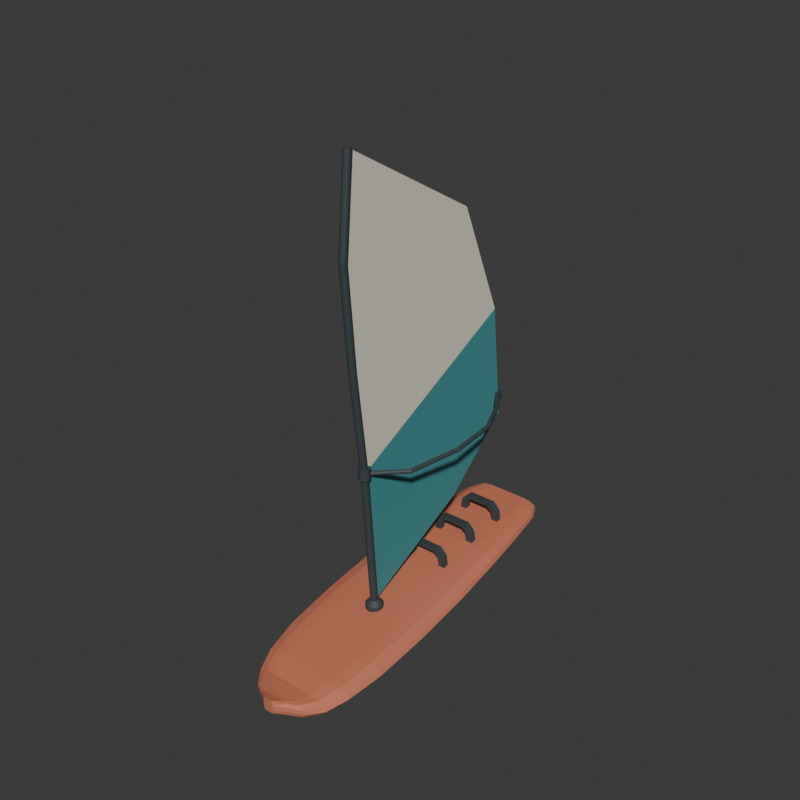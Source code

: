 # Source: source.blend  (saved by Blender 4.3.34; exported with 4.5.12 LTS)
import bpy
from mathutils import Matrix  # noqa: F401  (used for matrix-valued properties, if any)

bpy.ops.wm.read_factory_settings(use_empty=True)
scene = bpy.context.scene
scene.name = 'Scene'

# ---- collections
col_collection = bpy.data.collections.new('Collection'); scene.collection.children.link(col_collection)

# ---- materials (node trees are filled in below, after node groups)
mat_wholewideboard_mutedcoral = bpy.data.materials.new('WholeWideBoard_MutedCoral')
mat_wholewideboard_mutedcoral.diffuse_color = (0.61, 0.19, 0.105, 1.0)
mat_wholeuppersail_opaqueivory = bpy.data.materials.new('WholeUpperSail_OpaqueIvory')
mat_wholeuppersail_opaqueivory.diffuse_color = (0.78, 0.75, 0.62, 1.0)
mat_wholemastboomfinandstraps_charcoal = bpy.data.materials.new('WholeMastBoomFinAndStraps_Charcoal')
mat_wholemastboomfinandstraps_charcoal.diffuse_color = (0.045, 0.061, 0.068, 1.0)
mat_wholelowersail_opaqueteal = bpy.data.materials.new('WholeLowerSail_OpaqueTeal')
mat_wholelowersail_opaqueteal.diffuse_color = (0.055, 0.29, 0.31, 1.0)

# ---- material node trees
mat_wholewideboard_mutedcoral.use_nodes = True; mat_wholewideboard_mutedcoral.node_tree.nodes.clear()
_N = mat_wholewideboard_mutedcoral.node_tree.nodes; _L = mat_wholewideboard_mutedcoral.node_tree.links
n0 = _N.new('ShaderNodeBsdfPrincipled'); n0.name = 'Principled BSDF'; n0.location = (10, 300)
n0.inputs[0].default_value = (0.61, 0.19, 0.105, 1.0)
n0.inputs[1].default_value = 0.04
n0.inputs[2].default_value = 0.66
n1 = _N.new('ShaderNodeOutputMaterial'); n1.name = 'Material Output'; n1.location = (300, 300)
_L.new(n0.outputs[0], n1.inputs[0])
n1.is_active_output = True
mat_wholeuppersail_opaqueivory.use_nodes = True; mat_wholeuppersail_opaqueivory.node_tree.nodes.clear()
_N = mat_wholeuppersail_opaqueivory.node_tree.nodes; _L = mat_wholeuppersail_opaqueivory.node_tree.links
n0 = _N.new('ShaderNodeBsdfPrincipled'); n0.name = 'Principled BSDF'; n0.location = (10, 300)
n0.inputs[0].default_value = (0.78, 0.75, 0.62, 1.0)
n0.inputs[2].default_value = 0.84
n1 = _N.new('ShaderNodeOutputMaterial'); n1.name = 'Material Output'; n1.location = (300, 300)
_L.new(n0.outputs[0], n1.inputs[0])
n1.is_active_output = True
mat_wholemastboomfinandstraps_charcoal.use_nodes = True; mat_wholemastboomfinandstraps_charcoal.node_tree.nodes.clear()
_N = mat_wholemastboomfinandstraps_charcoal.node_tree.nodes; _L = mat_wholemastboomfinandstraps_charcoal.node_tree.links
n0 = _N.new('ShaderNodeBsdfPrincipled'); n0.name = 'Principled BSDF'; n0.location = (10, 300)
n0.inputs[0].default_value = (0.045, 0.061, 0.068, 1.0)
n0.inputs[1].default_value = 0.08
n0.inputs[2].default_value = 0.65
n1 = _N.new('ShaderNodeOutputMaterial'); n1.name = 'Material Output'; n1.location = (300, 300)
_L.new(n0.outputs[0], n1.inputs[0])
n1.is_active_output = True
mat_wholelowersail_opaqueteal.use_nodes = True; mat_wholelowersail_opaqueteal.node_tree.nodes.clear()
_N = mat_wholelowersail_opaqueteal.node_tree.nodes; _L = mat_wholelowersail_opaqueteal.node_tree.links
n0 = _N.new('ShaderNodeBsdfPrincipled'); n0.name = 'Principled BSDF'; n0.location = (10, 300)
n0.inputs[0].default_value = (0.055, 0.29, 0.31, 1.0)
n0.inputs[2].default_value = 0.8
n1 = _N.new('ShaderNodeOutputMaterial'); n1.name = 'Material Output'; n1.location = (300, 300)
_L.new(n0.outputs[0], n1.inputs[0])
n1.is_active_output = True

# ---- world
world_world = bpy.data.worlds.new('World'); scene.world = world_world
world_world.use_nodes = True; world_world.node_tree.nodes.clear()
_N = world_world.node_tree.nodes; _L = world_world.node_tree.links
n0 = _N.new('ShaderNodeOutputWorld'); n0.name = 'World Output'; n0.location = (300, 300)
n1 = _N.new('ShaderNodeBackground'); n1.name = 'Background'; n1.location = (10, 300)
n1.inputs[0].default_value = (0.05088, 0.05088, 0.05088, 1.0)
_L.new(n1.outputs[0], n0.inputs[0])
n0.is_active_output = True
world_world.color = (0.05088, 0.05088, 0.05088)
world_world.sun_shadow_jitter_overblur = 0.0

# ---- meshes
me_wholegroundfootwidetailrockerboardmesh = bpy.data.meshes.new('WholeGroundFootWideTailRockerBoardMesh')
me_wholegroundfootwidetailrockerboardmesh.from_pydata([(-0.0245, -1.115, 0.018), (0.0245, -1.115, 0.018), (0.0322, -1.115, 0.0282), (0.035, -1.115, 0.052), (0.0336, -1.115, 0.0775), (0.0273, -1.115, 0.09705), (0.01925, -1.115, 0.103), (-0.01925, -1.115, 0.103), (-0.0273, -1.115, 0.09705), (-0.0336, -1.115, 0.0775), (-0.035, -1.115, 0.052), (-0.0322, -1.115, 0.0282), (-0.0735, -1.065, 0.004), (0.0735, -1.065, 0.004), (0.0966, -1.065, 0.0142), (0.105, -1.065, 0.038), (0.1008, -1.065, 0.0635), (0.0819, -1.065, 0.08305), (0.05775, -1.065, 0.089), (-0.05775, -1.065, 0.089), (-0.0819, -1.065, 0.08305), (-0.1008, -1.065, 0.0635), (-0.105, -1.065, 0.038), (-0.0966, -1.065, 0.0142), (-0.126, -1.025, 0.0), (0.126, -1.025, 0.0), (0.1656, -1.025, 0.0102), (0.18, -1.025, 0.034), (0.1728, -1.025, 0.0595), (0.1404, -1.025, 0.07905), (0.099, -1.025, 0.085), (-0.099, -1.025, 0.085), (-0.1404, -1.025, 0.07905), (-0.1728, -1.025, 0.0595), (-0.18, -1.025, 0.034), (-0.1656, -1.025, 0.0102), (-0.1785, -0.935, 0.0), (0.1785, -0.935, 0.0), (0.2346, -0.935, 0.0102), (0.255, -0.935, 0.034), (0.2448, -0.935, 0.0595), (0.1989, -0.935, 0.07905), (0.1402, -0.935, 0.085), (-0.1402, -0.935, 0.085), (-0.1989, -0.935, 0.07905), (-0.2448, -0.935, 0.0595), (-0.255, -0.935, 0.034), (-0.2346, -0.935, 0.0102), (-0.217, -0.805, 0.032), (0.217, -0.805, 0.032), (0.2852, -0.805, 0.0422), (0.31, -0.805, 0.066), (0.2976, -0.805, 0.0915), (0.2418, -0.805, 0.1111), (0.1705, -0.805, 0.117), (-0.1705, -0.805, 0.117), (-0.2418, -0.805, 0.1111), (-0.2976, -0.805, 0.0915), (-0.31, -0.805, 0.066), (-0.2852, -0.805, 0.0422), (-0.245, -0.585, 0.072), (0.245, -0.585, 0.072), (0.322, -0.585, 0.0822), (0.35, -0.585, 0.106), (0.336, -0.585, 0.1315), (0.273, -0.585, 0.1511), (0.1925, -0.585, 0.157), (-0.1925, -0.585, 0.157), (-0.273, -0.585, 0.1511), (-0.336, -0.585, 0.1315), (-0.35, -0.585, 0.106), (-0.322, -0.585, 0.0822), (-0.2555, -0.235, 0.126), (0.2555, -0.235, 0.126), (0.3358, -0.235, 0.1362), (0.365, -0.235, 0.16), (0.3504, -0.235, 0.1855), (0.2847, -0.235, 0.2051), (0.2007, -0.235, 0.211), (-0.2007, -0.235, 0.211), (-0.2847, -0.235, 0.2051), (-0.3504, -0.235, 0.1855), (-0.365, -0.235, 0.16), (-0.3358, -0.235, 0.1362), (-0.252, 0.165, 0.185), (0.252, 0.165, 0.185), (0.3312, 0.165, 0.1952), (0.36, 0.165, 0.219), (0.3456, 0.165, 0.2445), (0.2808, 0.165, 0.2641), (0.198, 0.165, 0.27), (-0.198, 0.165, 0.27), (-0.2808, 0.165, 0.2641), (-0.3456, 0.165, 0.2445), (-0.36, 0.165, 0.219), (-0.3312, 0.165, 0.1952), (-0.2345, 0.515, 0.23), (0.2345, 0.515, 0.23), (0.3082, 0.515, 0.2402), (0.335, 0.515, 0.264), (0.3216, 0.515, 0.2895), (0.2613, 0.515, 0.309), (0.1842, 0.515, 0.315), (-0.1842, 0.515, 0.315), (-0.2613, 0.515, 0.309), (-0.3216, 0.515, 0.2895), (-0.335, 0.515, 0.264), (-0.3082, 0.515, 0.2402), (-0.21, 0.815, 0.255), (0.21, 0.815, 0.255), (0.276, 0.815, 0.2652), (0.3, 0.815, 0.289), (0.288, 0.815, 0.3145), (0.234, 0.815, 0.334), (0.165, 0.815, 0.34), (-0.165, 0.815, 0.34), (-0.234, 0.815, 0.334), (-0.288, 0.815, 0.3145), (-0.3, 0.815, 0.289), (-0.276, 0.815, 0.2652), (-0.1855, 1.035, 0.27), (0.1855, 1.035, 0.27), (0.2438, 1.035, 0.2802), (0.265, 1.035, 0.304), (0.2544, 1.035, 0.3295), (0.2067, 1.035, 0.349), (0.1458, 1.035, 0.355), (-0.1458, 1.035, 0.355), (-0.2067, 1.035, 0.349), (-0.2544, 1.035, 0.3295), (-0.265, 1.035, 0.304), (-0.2438, 1.035, 0.2802), (-0.161, 1.115, 0.275), (0.161, 1.115, 0.275), (0.2116, 1.115, 0.2852), (0.23, 1.115, 0.309), (0.2208, 1.115, 0.3345), (0.1794, 1.115, 0.3541), (0.1265, 1.115, 0.36), (-0.1265, 1.115, 0.36), (-0.1794, 1.115, 0.3541), (-0.2208, 1.115, 0.3345), (-0.23, 1.115, 0.309), (-0.2116, 1.115, 0.2852)], [], [(9, 10, 11), (8, 9, 11), (7, 8, 11), (6, 7, 11), (5, 6, 11), (4, 5, 11), (3, 4, 11), (2, 3, 11), (1, 2, 11), (0, 1, 11), (134, 133, 132), (135, 134, 132), (136, 135, 132), (137, 136, 132), (138, 137, 132), (139, 138, 132), (140, 139, 132), (141, 140, 132), (142, 141, 132), (143, 142, 132), (13, 1, 0), (12, 13, 0), (14, 2, 1), (13, 14, 1), (15, 3, 2), (14, 15, 2), (16, 4, 3), (15, 16, 3), (17, 5, 4), (16, 17, 4), (18, 6, 5), (17, 18, 5), (19, 7, 6), (18, 19, 6), (20, 8, 7), (19, 20, 7), (21, 9, 8), (20, 21, 8), (22, 10, 9), (21, 22, 9), (23, 11, 10), (22, 23, 10), (12, 0, 11), (23, 12, 11), (25, 13, 12), (24, 25, 12), (26, 14, 13), (25, 26, 13), (27, 15, 14), (26, 27, 14), (28, 16, 15), (27, 28, 15), (29, 17, 16), (28, 29, 16), (30, 18, 17), (29, 30, 17), (31, 19, 18), (30, 31, 18), (32, 20, 19), (31, 32, 19), (33, 21, 20), (32, 33, 20), (34, 22, 21), (33, 34, 21), (35, 23, 22), (34, 35, 22), (24, 12, 23), (35, 24, 23), (37, 25, 24), (36, 37, 24), (38, 26, 25), (37, 38, 25), (39, 27, 26), (38, 39, 26), (40, 28, 27), (39, 40, 27), (41, 29, 28), (40, 41, 28), (42, 30, 29), (41, 42, 29), (43, 31, 30), (42, 43, 30), (44, 32, 31), (43, 44, 31), (45, 33, 32), (44, 45, 32), (46, 34, 33), (45, 46, 33), (47, 35, 34), (46, 47, 34), (36, 24, 35), (47, 36, 35), (49, 37, 36), (48, 49, 36), (50, 38, 37), (49, 50, 37), (51, 39, 38), (50, 51, 38), (52, 40, 39), (51, 52, 39), (53, 41, 40), (52, 53, 40), (54, 42, 41), (53, 54, 41), (55, 43, 42), (54, 55, 42), (56, 44, 43), (55, 56, 43), (57, 45, 44), (56, 57, 44), (58, 46, 45), (57, 58, 45), (59, 47, 46), (58, 59, 46), (48, 36, 47), (59, 48, 47), (61, 49, 48), (60, 61, 48), (62, 50, 49), (61, 62, 49), (63, 51, 50), (62, 63, 50), (64, 52, 51), (63, 64, 51), (65, 53, 52), (64, 65, 52), (66, 54, 53), (65, 66, 53), (67, 55, 54), (66, 67, 54), (68, 56, 55), (67, 68, 55), (69, 57, 56), (68, 69, 56), (70, 58, 57), (69, 70, 57), (71, 59, 58), (70, 71, 58), (60, 48, 59), (71, 60, 59), (73, 61, 60), (72, 73, 60), (74, 62, 61), (73, 74, 61), (75, 63, 62), (74, 75, 62), (76, 64, 63), (75, 76, 63), (77, 65, 64), (76, 77, 64), (78, 66, 65), (77, 78, 65), (79, 67, 66), (78, 79, 66), (80, 68, 67), (79, 80, 67), (81, 69, 68), (80, 81, 68), (82, 70, 69), (81, 82, 69), (83, 71, 70), (82, 83, 70), (72, 60, 71), (83, 72, 71), (85, 73, 72), (84, 85, 72), (86, 74, 73), (85, 86, 73), (87, 75, 74), (86, 87, 74), (88, 76, 75), (87, 88, 75), (89, 77, 76), (88, 89, 76), (90, 78, 77), (89, 90, 77), (91, 79, 78), (90, 91, 78), (92, 80, 79), (91, 92, 79), (93, 81, 80), (92, 93, 80), (94, 82, 81), (93, 94, 81), (95, 83, 82), (94, 95, 82), (84, 72, 83), (95, 84, 83), (97, 85, 84), (96, 97, 84), (98, 86, 85), (97, 98, 85), (99, 87, 86), (98, 99, 86), (100, 88, 87), (99, 100, 87), (101, 89, 88), (100, 101, 88), (102, 90, 89), (101, 102, 89), (103, 91, 90), (102, 103, 90), (104, 92, 91), (103, 104, 91), (105, 93, 92), (104, 105, 92), (106, 94, 93), (105, 106, 93), (107, 95, 94), (106, 107, 94), (96, 84, 95), (107, 96, 95), (109, 97, 96), (108, 109, 96), (110, 98, 97), (109, 110, 97), (111, 99, 98), (110, 111, 98), (112, 100, 99), (111, 112, 99), (113, 101, 100), (112, 113, 100), (114, 102, 101), (113, 114, 101), (115, 103, 102), (114, 115, 102), (116, 104, 103), (115, 116, 103), (117, 105, 104), (116, 117, 104), (118, 106, 105), (117, 118, 105), (119, 107, 106), (118, 119, 106), (108, 96, 107), (119, 108, 107), (121, 109, 108), (120, 121, 108), (122, 110, 109), (121, 122, 109), (123, 111, 110), (122, 123, 110), (124, 112, 111), (123, 124, 111), (125, 113, 112), (124, 125, 112), (126, 114, 113), (125, 126, 113), (127, 115, 114), (126, 127, 114), (128, 116, 115), (127, 128, 115), (129, 117, 116), (128, 129, 116), (130, 118, 117), (129, 130, 117), (131, 119, 118), (130, 131, 118), (120, 108, 119), (131, 120, 119), (133, 121, 120), (132, 133, 120), (134, 122, 121), (133, 134, 121), (135, 123, 122), (134, 135, 122), (136, 124, 123), (135, 136, 123), (137, 125, 124), (136, 137, 124), (138, 126, 125), (137, 138, 125), (139, 127, 126), (138, 139, 126), (140, 128, 127), (139, 140, 127), (141, 129, 128), (140, 141, 128), (142, 130, 129), (141, 142, 129), (143, 131, 130), (142, 143, 130), (132, 120, 131), (143, 132, 131)])
me_wholegroundfootwidetailrockerboardmesh.materials.append(mat_wholewideboard_mutedcoral)
me_wholegroundfootwidetailrockerboardmesh.materials.append(mat_wholeuppersail_opaqueivory)
me_wholegroundfootwidetailrockerboardmesh.materials.append(mat_wholemastboomfinandstraps_charcoal)
me_wholegroundfootwidetailrockerboardmesh.materials.append(mat_wholelowersail_opaqueteal)
me_wholegroundfootwidetailrockerboardmesh.update()
me_wholegroundfootsweptrearfinmesh = bpy.data.meshes.new('WholeGroundFootSweptRearFinMesh')
me_wholegroundfootsweptrearfinmesh.from_pydata([(-0.012, 0.695, 0.16), (-0.012, 0.715, 0.0), (-0.012, 0.895, 0.0), (-0.012, 0.965, 0.17), (-0.012, 0.975, 0.287), (-0.012, 0.585, 0.252), (0.012, 0.695, 0.16), (0.012, 0.715, 0.0), (0.012, 0.895, 0.0), (0.012, 0.965, 0.17), (0.012, 0.975, 0.287), (0.012, 0.585, 0.252)], [], [(2, 1, 0), (6, 7, 8), (2, 0, 5), (11, 6, 8), (3, 2, 5), (11, 8, 9), (5, 4, 3), (9, 10, 11), (0, 1, 7), (0, 7, 6), (1, 2, 8), (1, 8, 7), (2, 3, 9), (2, 9, 8), (3, 4, 10), (3, 10, 9), (4, 5, 11), (4, 11, 10), (5, 0, 6), (5, 6, 11)])
me_wholegroundfootsweptrearfinmesh.polygons.foreach_set('material_index', [2, 2, 2, 2, 2, 2, 2, 2, 2, 2, 2, 2, 2, 2, 2, 2, 2, 2, 2, 2])
me_wholegroundfootsweptrearfinmesh.materials.append(mat_wholewideboard_mutedcoral)
me_wholegroundfootsweptrearfinmesh.materials.append(mat_wholeuppersail_opaqueivory)
me_wholegroundfootsweptrearfinmesh.materials.append(mat_wholemastboomfinandstraps_charcoal)
me_wholegroundfootsweptrearfinmesh.materials.append(mat_wholelowersail_opaqueteal)
me_wholegroundfootsweptrearfinmesh.update()
me_wholedeckmastrootmesh = bpy.data.meshes.new('WholeDeckMastRootMesh')
me_wholedeckmastrootmesh.from_pydata([(0.0, -0.235, 0.199), (0.055, -0.235, 0.199), (0.05231, -0.218, 0.199), (0.0445, -0.2027, 0.199), (0.03233, -0.1905, 0.199), (0.017, -0.1827, 0.199), (3.368e-18, -0.18, 0.199), (-0.017, -0.1827, 0.199), (-0.03233, -0.1905, 0.199), (-0.0445, -0.2027, 0.199), (-0.05231, -0.218, 0.199), (-0.055, -0.235, 0.199), (-0.05231, -0.252, 0.199), (-0.0445, -0.2673, 0.199), (-0.03233, -0.2795, 0.199), (-0.017, -0.2873, 0.199), (-1.01e-17, -0.29, 0.199), (0.017, -0.2873, 0.199), (0.03233, -0.2795, 0.199), (0.0445, -0.2673, 0.199), (0.05231, -0.252, 0.199), (0.055, -0.235, 0.235), (0.05231, -0.218, 0.235), (0.0445, -0.2027, 0.235), (0.03233, -0.1905, 0.235), (0.017, -0.1827, 0.235), (3.368e-18, -0.18, 0.235), (-0.017, -0.1827, 0.235), (-0.03233, -0.1905, 0.235), (-0.0445, -0.2027, 0.235), (-0.05231, -0.218, 0.235), (-0.055, -0.235, 0.235), (-0.05231, -0.252, 0.235), (-0.0445, -0.2673, 0.235), (-0.03233, -0.2795, 0.235), (-0.017, -0.2873, 0.235), (-1.01e-17, -0.29, 0.235), (0.017, -0.2873, 0.235), (0.03233, -0.2795, 0.235), (0.0445, -0.2673, 0.235), (0.05231, -0.252, 0.235), (0.03, -0.235, 0.265), (0.02853, -0.2257, 0.265), (0.02427, -0.2174, 0.265), (0.01763, -0.2107, 0.265), (0.009271, -0.2065, 0.265), (1.837e-18, -0.205, 0.265), (-0.009271, -0.2065, 0.265), (-0.01763, -0.2107, 0.265), (-0.02427, -0.2174, 0.265), (-0.02853, -0.2257, 0.265), (-0.03, -0.235, 0.265), (-0.02853, -0.2443, 0.265), (-0.02427, -0.2526, 0.265), (-0.01763, -0.2593, 0.265), (-0.009271, -0.2635, 0.265), (-5.511e-18, -0.265, 0.265), (0.009271, -0.2635, 0.265), (0.01763, -0.2593, 0.265), (0.02427, -0.2526, 0.265), (0.02853, -0.2443, 0.265), (0.0, -0.235, 0.265)], [], [(0, 2, 1), (0, 3, 2), (0, 4, 3), (0, 5, 4), (0, 6, 5), (0, 7, 6), (0, 8, 7), (0, 9, 8), (0, 10, 9), (0, 11, 10), (0, 12, 11), (0, 13, 12), (0, 14, 13), (0, 15, 14), (0, 16, 15), (0, 17, 16), (0, 18, 17), (0, 19, 18), (0, 20, 19), (0, 1, 20), (1, 2, 22), (1, 22, 21), (2, 3, 23), (2, 23, 22), (3, 4, 24), (3, 24, 23), (4, 5, 25), (4, 25, 24), (5, 6, 26), (5, 26, 25), (6, 7, 27), (6, 27, 26), (7, 8, 28), (7, 28, 27), (8, 9, 29), (8, 29, 28), (9, 10, 30), (9, 30, 29), (10, 11, 31), (10, 31, 30), (11, 12, 32), (11, 32, 31), (12, 13, 33), (12, 33, 32), (13, 14, 34), (13, 34, 33), (14, 15, 35), (14, 35, 34), (15, 16, 36), (15, 36, 35), (16, 17, 37), (16, 37, 36), (17, 18, 38), (17, 38, 37), (18, 19, 39), (18, 39, 38), (19, 20, 40), (19, 40, 39), (20, 1, 21), (20, 21, 40), (21, 22, 42), (21, 42, 41), (22, 23, 43), (22, 43, 42), (23, 24, 44), (23, 44, 43), (24, 25, 45), (24, 45, 44), (25, 26, 46), (25, 46, 45), (26, 27, 47), (26, 47, 46), (27, 28, 48), (27, 48, 47), (28, 29, 49), (28, 49, 48), (29, 30, 50), (29, 50, 49), (30, 31, 51), (30, 51, 50), (31, 32, 52), (31, 52, 51), (32, 33, 53), (32, 53, 52), (33, 34, 54), (33, 54, 53), (34, 35, 55), (34, 55, 54), (35, 36, 56), (35, 56, 55), (36, 37, 57), (36, 57, 56), (37, 38, 58), (37, 58, 57), (38, 39, 59), (38, 59, 58), (39, 40, 60), (39, 60, 59), (40, 21, 41), (40, 41, 60), (41, 42, 61), (42, 43, 61), (43, 44, 61), (44, 45, 61), (45, 46, 61), (46, 47, 61), (47, 48, 61), (48, 49, 61), (49, 50, 61), (50, 51, 61), (51, 52, 61), (52, 53, 61), (53, 54, 61), (54, 55, 61), (55, 56, 61), (56, 57, 61), (57, 58, 61), (58, 59, 61), (59, 60, 61), (60, 41, 61)])
me_wholedeckmastrootmesh.polygons.foreach_set('material_index', [2, 2, 2, 2, 2, 2, 2, 2, 2, 2, 2, 2, 2, 2, 2, 2, 2, 2, 2, 2, 2, 2, 2, 2, 2, 2, 2, 2, 2, 2, 2, 2, 2, 2, 2, 2, 2, 2, 2, 2, 2, 2, 2, 2, 2, 2, 2, 2, 2, 2, 2, 2, 2, 2, 2, 2, 2, 2, 2, 2, 2, 2, 2, 2, 2, 2, 2, 2, 2, 2, 2, 2, 2, 2, 2, 2, 2, 2, 2, 2, 2, 2, 2, 2, 2, 2, 2, 2, 2, 2, 2, 2, 2, 2, 2, 2, 2, 2, 2, 2, 2, 2, 2, 2, 2, 2, 2, 2, 2, 2, 2, 2, 2, 2, 2, 2, 2, 2, 2, 2])
me_wholedeckmastrootmesh.materials.append(mat_wholewideboard_mutedcoral)
me_wholedeckmastrootmesh.materials.append(mat_wholeuppersail_opaqueivory)
me_wholedeckmastrootmesh.materials.append(mat_wholemastboomfinandstraps_charcoal)
me_wholedeckmastrootmesh.materials.append(mat_wholelowersail_opaqueteal)
me_wholedeckmastrootmesh.update()
me_wholecurvedmastmesh = bpy.data.meshes.new('WholeCurvedMastMesh')
me_wholecurvedmastmesh.from_pydata([(0.0, -0.2111, 0.2318), (-0.012, -0.2143, 0.2316), (-0.02078, -0.223, 0.2309), (-0.024, -0.235, 0.23), (-0.02078, -0.247, 0.2291), (-0.012, -0.2557, 0.2284), (-2.939e-18, -0.2589, 0.2282), (0.012, -0.2557, 0.2284), (0.02078, -0.247, 0.2291), (0.024, -0.235, 0.23), (0.02078, -0.223, 0.2309), (0.012, -0.2143, 0.2316), (0.0, -0.2811, 1.152), (-0.012, -0.2843, 1.152), (-0.02078, -0.2931, 1.151), (-0.024, -0.305, 1.15), (-0.02078, -0.3169, 1.149), (-0.012, -0.3257, 1.148), (-2.939e-18, -0.3289, 1.148), (0.012, -0.3257, 1.148), (0.02078, -0.3169, 1.149), (0.024, -0.305, 1.15), (0.02078, -0.2931, 1.151), (0.012, -0.2843, 1.152), (0.0, -0.3611, 1.802), (-0.012, -0.3643, 1.802), (-0.02078, -0.3731, 1.801), (-0.024, -0.385, 1.8), (-0.02078, -0.3969, 1.799), (-0.012, -0.4057, 1.798), (-2.939e-18, -0.4089, 1.798), (0.012, -0.4057, 1.798), (0.02078, -0.3969, 1.799), (0.024, -0.385, 1.8), (0.02078, -0.3731, 1.801), (0.012, -0.3643, 1.802), (0.0, -0.411, 2.4), (-0.012, -0.4142, 2.4), (-0.02078, -0.423, 2.4), (-0.024, -0.435, 2.4), (-0.02078, -0.447, 2.4), (-0.012, -0.4558, 2.4), (-2.939e-18, -0.459, 2.4), (0.012, -0.4558, 2.4), (0.02078, -0.447, 2.4), (0.024, -0.435, 2.4), (0.02078, -0.423, 2.4), (0.012, -0.4142, 2.4), (0.0, -0.3611, 2.958), (-0.012, -0.3643, 2.958), (-0.02078, -0.373, 2.959), (-0.024, -0.385, 2.96), (-0.02078, -0.397, 2.961), (-0.012, -0.4057, 2.962), (-2.939e-18, -0.4089, 2.962), (0.012, -0.4057, 2.962), (0.02078, -0.397, 2.961), (0.024, -0.385, 2.96), (0.02078, -0.373, 2.959), (0.012, -0.3643, 2.958)], [], [(0, 1, 13), (0, 13, 12), (1, 2, 14), (1, 14, 13), (2, 3, 15), (2, 15, 14), (3, 4, 16), (3, 16, 15), (4, 5, 17), (4, 17, 16), (5, 6, 18), (5, 18, 17), (6, 7, 19), (6, 19, 18), (7, 8, 20), (7, 20, 19), (8, 9, 21), (8, 21, 20), (9, 10, 22), (9, 22, 21), (10, 11, 23), (10, 23, 22), (11, 0, 12), (11, 12, 23), (12, 13, 25), (12, 25, 24), (13, 14, 26), (13, 26, 25), (14, 15, 27), (14, 27, 26), (15, 16, 28), (15, 28, 27), (16, 17, 29), (16, 29, 28), (17, 18, 30), (17, 30, 29), (18, 19, 31), (18, 31, 30), (19, 20, 32), (19, 32, 31), (20, 21, 33), (20, 33, 32), (21, 22, 34), (21, 34, 33), (22, 23, 35), (22, 35, 34), (23, 12, 24), (23, 24, 35), (24, 25, 37), (24, 37, 36), (25, 26, 38), (25, 38, 37), (26, 27, 39), (26, 39, 38), (27, 28, 40), (27, 40, 39), (28, 29, 41), (28, 41, 40), (29, 30, 42), (29, 42, 41), (30, 31, 43), (30, 43, 42), (31, 32, 44), (31, 44, 43), (32, 33, 45), (32, 45, 44), (33, 34, 46), (33, 46, 45), (34, 35, 47), (34, 47, 46), (35, 24, 36), (35, 36, 47), (36, 37, 49), (36, 49, 48), (37, 38, 50), (37, 50, 49), (38, 39, 51), (38, 51, 50), (39, 40, 52), (39, 52, 51), (40, 41, 53), (40, 53, 52), (41, 42, 54), (41, 54, 53), (42, 43, 55), (42, 55, 54), (43, 44, 56), (43, 56, 55), (44, 45, 57), (44, 57, 56), (45, 46, 58), (45, 58, 57), (46, 47, 59), (46, 59, 58), (47, 36, 48), (47, 48, 59), (11, 10, 9), (11, 9, 8), (11, 8, 7), (11, 7, 6), (11, 6, 5), (11, 5, 4), (11, 4, 3), (11, 3, 2), (11, 2, 1), (11, 1, 0), (48, 49, 50), (48, 50, 51), (48, 51, 52), (48, 52, 53), (48, 53, 54), (48, 54, 55), (48, 55, 56), (48, 56, 57), (48, 57, 58), (48, 58, 59)])
me_wholecurvedmastmesh.polygons.foreach_set('material_index', [2, 2, 2, 2, 2, 2, 2, 2, 2, 2, 2, 2, 2, 2, 2, 2, 2, 2, 2, 2, 2, 2, 2, 2, 2, 2, 2, 2, 2, 2, 2, 2, 2, 2, 2, 2, 2, 2, 2, 2, 2, 2, 2, 2, 2, 2, 2, 2, 2, 2, 2, 2, 2, 2, 2, 2, 2, 2, 2, 2, 2, 2, 2, 2, 2, 2, 2, 2, 2, 2, 2, 2, 2, 2, 2, 2, 2, 2, 2, 2, 2, 2, 2, 2, 2, 2, 2, 2, 2, 2, 2, 2, 2, 2, 2, 2, 2, 2, 2, 2, 2, 2, 2, 2, 2, 2, 2, 2, 2, 2, 2, 2, 2, 2, 2, 2])
me_wholecurvedmastmesh.materials.append(mat_wholewideboard_mutedcoral)
me_wholecurvedmastmesh.materials.append(mat_wholeuppersail_opaqueivory)
me_wholecurvedmastmesh.materials.append(mat_wholemastboomfinandstraps_charcoal)
me_wholecurvedmastmesh.materials.append(mat_wholelowersail_opaqueteal)
me_wholecurvedmastmesh.update()
me_wholeclosedcurvedtriangularsailmesh = bpy.data.meshes.new('WholeClosedCurvedTriangularSailMesh')
me_wholeclosedcurvedtriangularsailmesh.from_pydata([(-0.005, -0.235, 0.252), (-0.005, 0.515, 0.62), (-0.005, 0.965, 1.02), (-0.005, 0.875, 1.75), (-0.005, 0.565, 2.45), (-0.005, -0.385, 2.96), (-0.005, -0.435, 2.4), (-0.005, -0.385, 1.8), (-0.005, -0.305, 1.15), (0.005, -0.235, 0.252), (0.005, 0.515, 0.62), (0.005, 0.965, 1.02), (0.005, 0.875, 1.75), (0.005, 0.565, 2.45), (0.005, -0.385, 2.96), (0.005, -0.435, 2.4), (0.005, -0.385, 1.8), (0.005, -0.305, 1.15)], [], [(1, 0, 8), (17, 9, 10), (2, 1, 8), (17, 10, 11), (3, 2, 8), (17, 11, 12), (4, 3, 8), (17, 12, 13), (5, 4, 8), (17, 13, 14), (6, 5, 8), (17, 14, 15), (8, 7, 6), (15, 16, 17), (0, 1, 10), (0, 10, 9), (1, 2, 11), (1, 11, 10), (2, 3, 12), (2, 12, 11), (3, 4, 13), (3, 13, 12), (4, 5, 14), (4, 14, 13), (5, 6, 15), (5, 15, 14), (6, 7, 16), (6, 16, 15), (7, 8, 17), (7, 17, 16), (8, 0, 9), (8, 9, 17)])
me_wholeclosedcurvedtriangularsailmesh.polygons.foreach_set('material_index', [3, 3, 3, 3, 3, 3, 1, 1, 1, 1, 1, 1, 1, 1, 3, 3, 3, 3, 1, 3, 1, 1, 1, 1, 1, 1, 1, 1, 3, 1, 3, 3])
me_wholeclosedcurvedtriangularsailmesh.materials.append(mat_wholewideboard_mutedcoral)
me_wholeclosedcurvedtriangularsailmesh.materials.append(mat_wholeuppersail_opaqueivory)
me_wholeclosedcurvedtriangularsailmesh.materials.append(mat_wholemastboomfinandstraps_charcoal)
me_wholeclosedcurvedtriangularsailmesh.materials.append(mat_wholelowersail_opaqueteal)
me_wholeclosedcurvedtriangularsailmesh.update()
me_wholewishbonearm_leftmesh = bpy.data.meshes.new('WholeWishboneArm_LeftMesh')
me_wholewishbonearm_leftmesh.from_pydata([(0.0, -0.305, 1.136), (-0.005819, -0.3108, 1.139), (-0.009415, -0.3144, 1.146), (-0.009415, -0.3144, 1.154), (-0.005819, -0.3108, 1.161), (-1.212e-18, -0.305, 1.164), (0.005819, -0.2992, 1.161), (0.009415, -0.2956, 1.154), (0.009415, -0.2956, 1.146), (0.005819, -0.2992, 1.139), (-0.18, -0.125, 1.136), (-0.1875, -0.1283, 1.139), (-0.1922, -0.1303, 1.146), (-0.1922, -0.1303, 1.154), (-0.1875, -0.1283, 1.161), (-0.18, -0.125, 1.164), (-0.1725, -0.1217, 1.161), (-0.1678, -0.1197, 1.154), (-0.1678, -0.1197, 1.146), (-0.1725, -0.1217, 1.139), (-0.235, 0.235, 1.136), (-0.2432, 0.2347, 1.139), (-0.2483, 0.2345, 1.146), (-0.2483, 0.2345, 1.154), (-0.2432, 0.2347, 1.161), (-0.235, 0.235, 1.164), (-0.2268, 0.2353, 1.161), (-0.2217, 0.2355, 1.154), (-0.2217, 0.2355, 1.146), (-0.2268, 0.2353, 1.139), (-0.205, 0.565, 1.136), (-0.213, 0.5669, 1.139), (-0.218, 0.5681, 1.146), (-0.218, 0.5681, 1.154), (-0.213, 0.5669, 1.161), (-0.205, 0.565, 1.164), (-0.197, 0.5631, 1.161), (-0.192, 0.5619, 1.154), (-0.192, 0.5619, 1.146), (-0.197, 0.5631, 1.139), (-0.1, 0.805, 1.136), (-0.1072, 0.8089, 1.139), (-0.1117, 0.8113, 1.146), (-0.1117, 0.8113, 1.154), (-0.1072, 0.8089, 1.161), (-0.1, 0.805, 1.164), (-0.09276, 0.8011, 1.161), (-0.08828, 0.7987, 1.154), (-0.08828, 0.7987, 1.146), (-0.09276, 0.8011, 1.139), (0.0, 0.945, 1.136), (-0.006696, 0.9498, 1.139), (-0.01083, 0.9527, 1.146), (-0.01083, 0.9527, 1.154), (-0.006696, 0.9498, 1.161), (-1.395e-18, 0.945, 1.164), (0.006696, 0.9402, 1.161), (0.01083, 0.9373, 1.154), (0.01083, 0.9373, 1.146), (0.006696, 0.9402, 1.139)], [], [(0, 1, 11), (0, 11, 10), (1, 2, 12), (1, 12, 11), (2, 3, 13), (2, 13, 12), (3, 4, 14), (3, 14, 13), (4, 5, 15), (4, 15, 14), (5, 6, 16), (5, 16, 15), (6, 7, 17), (6, 17, 16), (7, 8, 18), (7, 18, 17), (8, 9, 19), (8, 19, 18), (9, 0, 10), (9, 10, 19), (10, 11, 21), (10, 21, 20), (11, 12, 22), (11, 22, 21), (12, 13, 23), (12, 23, 22), (13, 14, 24), (13, 24, 23), (14, 15, 25), (14, 25, 24), (15, 16, 26), (15, 26, 25), (16, 17, 27), (16, 27, 26), (17, 18, 28), (17, 28, 27), (18, 19, 29), (18, 29, 28), (19, 10, 20), (19, 20, 29), (20, 21, 31), (20, 31, 30), (21, 22, 32), (21, 32, 31), (22, 23, 33), (22, 33, 32), (23, 24, 34), (23, 34, 33), (24, 25, 35), (24, 35, 34), (25, 26, 36), (25, 36, 35), (26, 27, 37), (26, 37, 36), (27, 28, 38), (27, 38, 37), (28, 29, 39), (28, 39, 38), (29, 20, 30), (29, 30, 39), (30, 31, 41), (30, 41, 40), (31, 32, 42), (31, 42, 41), (32, 33, 43), (32, 43, 42), (33, 34, 44), (33, 44, 43), (34, 35, 45), (34, 45, 44), (35, 36, 46), (35, 46, 45), (36, 37, 47), (36, 47, 46), (37, 38, 48), (37, 48, 47), (38, 39, 49), (38, 49, 48), (39, 30, 40), (39, 40, 49), (40, 41, 51), (40, 51, 50), (41, 42, 52), (41, 52, 51), (42, 43, 53), (42, 53, 52), (43, 44, 54), (43, 54, 53), (44, 45, 55), (44, 55, 54), (45, 46, 56), (45, 56, 55), (46, 47, 57), (46, 57, 56), (47, 48, 58), (47, 58, 57), (48, 49, 59), (48, 59, 58), (49, 40, 50), (49, 50, 59), (9, 8, 7), (9, 7, 6), (9, 6, 5), (9, 5, 4), (9, 4, 3), (9, 3, 2), (9, 2, 1), (9, 1, 0), (50, 51, 52), (50, 52, 53), (50, 53, 54), (50, 54, 55), (50, 55, 56), (50, 56, 57), (50, 57, 58), (50, 58, 59)])
me_wholewishbonearm_leftmesh.polygons.foreach_set('material_index', [2, 2, 2, 2, 2, 2, 2, 2, 2, 2, 2, 2, 2, 2, 2, 2, 2, 2, 2, 2, 2, 2, 2, 2, 2, 2, 2, 2, 2, 2, 2, 2, 2, 2, 2, 2, 2, 2, 2, 2, 2, 2, 2, 2, 2, 2, 2, 2, 2, 2, 2, 2, 2, 2, 2, 2, 2, 2, 2, 2, 2, 2, 2, 2, 2, 2, 2, 2, 2, 2, 2, 2, 2, 2, 2, 2, 2, 2, 2, 2, 2, 2, 2, 2, 2, 2, 2, 2, 2, 2, 2, 2, 2, 2, 2, 2, 2, 2, 2, 2, 2, 2, 2, 2, 2, 2, 2, 2, 2, 2, 2, 2, 2, 2, 2, 2])
me_wholewishbonearm_leftmesh.materials.append(mat_wholewideboard_mutedcoral)
me_wholewishbonearm_leftmesh.materials.append(mat_wholeuppersail_opaqueivory)
me_wholewishbonearm_leftmesh.materials.append(mat_wholemastboomfinandstraps_charcoal)
me_wholewishbonearm_leftmesh.materials.append(mat_wholelowersail_opaqueteal)
me_wholewishbonearm_leftmesh.update()
me_wholewishbonearm_rightmesh = bpy.data.meshes.new('WholeWishboneArm_RightMesh')
me_wholewishbonearm_rightmesh.from_pydata([(0.0, -0.305, 1.136), (-0.005819, -0.2992, 1.139), (-0.009415, -0.2956, 1.146), (-0.009415, -0.2956, 1.154), (-0.005819, -0.2992, 1.161), (-1.212e-18, -0.305, 1.164), (0.005819, -0.3108, 1.161), (0.009415, -0.3144, 1.154), (0.009415, -0.3144, 1.146), (0.005819, -0.3108, 1.139), (0.18, -0.125, 1.136), (0.1725, -0.1217, 1.139), (0.1678, -0.1197, 1.146), (0.1678, -0.1197, 1.154), (0.1725, -0.1217, 1.161), (0.18, -0.125, 1.164), (0.1875, -0.1283, 1.161), (0.1922, -0.1303, 1.154), (0.1922, -0.1303, 1.146), (0.1875, -0.1283, 1.139), (0.235, 0.235, 1.136), (0.2268, 0.2353, 1.139), (0.2217, 0.2355, 1.146), (0.2217, 0.2355, 1.154), (0.2268, 0.2353, 1.161), (0.235, 0.235, 1.164), (0.2432, 0.2347, 1.161), (0.2483, 0.2345, 1.154), (0.2483, 0.2345, 1.146), (0.2432, 0.2347, 1.139), (0.205, 0.565, 1.136), (0.197, 0.5631, 1.139), (0.192, 0.5619, 1.146), (0.192, 0.5619, 1.154), (0.197, 0.5631, 1.161), (0.205, 0.565, 1.164), (0.213, 0.5669, 1.161), (0.218, 0.5681, 1.154), (0.218, 0.5681, 1.146), (0.213, 0.5669, 1.139), (0.1, 0.805, 1.136), (0.09276, 0.8011, 1.139), (0.08828, 0.7987, 1.146), (0.08828, 0.7987, 1.154), (0.09276, 0.8011, 1.161), (0.1, 0.805, 1.164), (0.1072, 0.8089, 1.161), (0.1117, 0.8113, 1.154), (0.1117, 0.8113, 1.146), (0.1072, 0.8089, 1.139), (0.0, 0.945, 1.136), (-0.006696, 0.9402, 1.139), (-0.01083, 0.9373, 1.146), (-0.01083, 0.9373, 1.154), (-0.006696, 0.9402, 1.161), (-1.395e-18, 0.945, 1.164), (0.006696, 0.9498, 1.161), (0.01083, 0.9527, 1.154), (0.01083, 0.9527, 1.146), (0.006696, 0.9498, 1.139)], [], [(0, 1, 11), (0, 11, 10), (1, 2, 12), (1, 12, 11), (2, 3, 13), (2, 13, 12), (3, 4, 14), (3, 14, 13), (4, 5, 15), (4, 15, 14), (5, 6, 16), (5, 16, 15), (6, 7, 17), (6, 17, 16), (7, 8, 18), (7, 18, 17), (8, 9, 19), (8, 19, 18), (9, 0, 10), (9, 10, 19), (10, 11, 21), (10, 21, 20), (11, 12, 22), (11, 22, 21), (12, 13, 23), (12, 23, 22), (13, 14, 24), (13, 24, 23), (14, 15, 25), (14, 25, 24), (15, 16, 26), (15, 26, 25), (16, 17, 27), (16, 27, 26), (17, 18, 28), (17, 28, 27), (18, 19, 29), (18, 29, 28), (19, 10, 20), (19, 20, 29), (20, 21, 31), (20, 31, 30), (21, 22, 32), (21, 32, 31), (22, 23, 33), (22, 33, 32), (23, 24, 34), (23, 34, 33), (24, 25, 35), (24, 35, 34), (25, 26, 36), (25, 36, 35), (26, 27, 37), (26, 37, 36), (27, 28, 38), (27, 38, 37), (28, 29, 39), (28, 39, 38), (29, 20, 30), (29, 30, 39), (30, 31, 41), (30, 41, 40), (31, 32, 42), (31, 42, 41), (32, 33, 43), (32, 43, 42), (33, 34, 44), (33, 44, 43), (34, 35, 45), (34, 45, 44), (35, 36, 46), (35, 46, 45), (36, 37, 47), (36, 47, 46), (37, 38, 48), (37, 48, 47), (38, 39, 49), (38, 49, 48), (39, 30, 40), (39, 40, 49), (40, 41, 51), (40, 51, 50), (41, 42, 52), (41, 52, 51), (42, 43, 53), (42, 53, 52), (43, 44, 54), (43, 54, 53), (44, 45, 55), (44, 55, 54), (45, 46, 56), (45, 56, 55), (46, 47, 57), (46, 57, 56), (47, 48, 58), (47, 58, 57), (48, 49, 59), (48, 59, 58), (49, 40, 50), (49, 50, 59), (9, 8, 7), (9, 7, 6), (9, 6, 5), (9, 5, 4), (9, 4, 3), (9, 3, 2), (9, 2, 1), (9, 1, 0), (50, 51, 52), (50, 52, 53), (50, 53, 54), (50, 54, 55), (50, 55, 56), (50, 56, 57), (50, 57, 58), (50, 58, 59)])
me_wholewishbonearm_rightmesh.polygons.foreach_set('material_index', [2, 2, 2, 2, 2, 2, 2, 2, 2, 2, 2, 2, 2, 2, 2, 2, 2, 2, 2, 2, 2, 2, 2, 2, 2, 2, 2, 2, 2, 2, 2, 2, 2, 2, 2, 2, 2, 2, 2, 2, 2, 2, 2, 2, 2, 2, 2, 2, 2, 2, 2, 2, 2, 2, 2, 2, 2, 2, 2, 2, 2, 2, 2, 2, 2, 2, 2, 2, 2, 2, 2, 2, 2, 2, 2, 2, 2, 2, 2, 2, 2, 2, 2, 2, 2, 2, 2, 2, 2, 2, 2, 2, 2, 2, 2, 2, 2, 2, 2, 2, 2, 2, 2, 2, 2, 2, 2, 2, 2, 2, 2, 2, 2, 2, 2, 2])
me_wholewishbonearm_rightmesh.materials.append(mat_wholewideboard_mutedcoral)
me_wholewishbonearm_rightmesh.materials.append(mat_wholeuppersail_opaqueivory)
me_wholewishbonearm_rightmesh.materials.append(mat_wholemastboomfinandstraps_charcoal)
me_wholewishbonearm_rightmesh.materials.append(mat_wholelowersail_opaqueteal)
me_wholewishbonearm_rightmesh.update()
me_wholemastboomclampmesh = bpy.data.meshes.new('WholeMastBoomClampMesh')
me_wholemastboomclampmesh.from_pydata([(0.023, -0.305, 1.115), (0.02187, -0.2979, 1.115), (0.01861, -0.2915, 1.115), (0.01352, -0.2864, 1.115), (0.007107, -0.2831, 1.115), (1.408e-18, -0.282, 1.115), (-0.007107, -0.2831, 1.115), (-0.01352, -0.2864, 1.115), (-0.01861, -0.2915, 1.115), (-0.02187, -0.2979, 1.115), (-0.023, -0.305, 1.115), (-0.02187, -0.3121, 1.115), (-0.01861, -0.3185, 1.115), (-0.01352, -0.3236, 1.115), (-0.007107, -0.3269, 1.115), (-4.225e-18, -0.328, 1.115), (0.007107, -0.3269, 1.115), (0.01352, -0.3236, 1.115), (0.01861, -0.3185, 1.115), (0.02187, -0.3121, 1.115), (0.037, -0.305, 1.115), (0.03519, -0.2936, 1.115), (0.02993, -0.2833, 1.115), (0.02175, -0.2751, 1.115), (0.01143, -0.2698, 1.115), (2.266e-18, -0.268, 1.115), (-0.01143, -0.2698, 1.115), (-0.02175, -0.2751, 1.115), (-0.02993, -0.2833, 1.115), (-0.03519, -0.2936, 1.115), (-0.037, -0.305, 1.115), (-0.03519, -0.3164, 1.115), (-0.02993, -0.3267, 1.115), (-0.02175, -0.3349, 1.115), (-0.01143, -0.3402, 1.115), (-6.797e-18, -0.342, 1.115), (0.01143, -0.3402, 1.115), (0.02175, -0.3349, 1.115), (0.02993, -0.3267, 1.115), (0.03519, -0.3164, 1.115), (0.037, -0.305, 1.185), (0.03519, -0.2936, 1.185), (0.02993, -0.2833, 1.185), (0.02175, -0.2751, 1.185), (0.01143, -0.2698, 1.185), (2.266e-18, -0.268, 1.185), (-0.01143, -0.2698, 1.185), (-0.02175, -0.2751, 1.185), (-0.02993, -0.2833, 1.185), (-0.03519, -0.2936, 1.185), (-0.037, -0.305, 1.185), (-0.03519, -0.3164, 1.185), (-0.02993, -0.3267, 1.185), (-0.02175, -0.3349, 1.185), (-0.01143, -0.3402, 1.185), (-6.797e-18, -0.342, 1.185), (0.01143, -0.3402, 1.185), (0.02175, -0.3349, 1.185), (0.02993, -0.3267, 1.185), (0.03519, -0.3164, 1.185), (0.023, -0.305, 1.185), (0.02187, -0.2979, 1.185), (0.01861, -0.2915, 1.185), (0.01352, -0.2864, 1.185), (0.007107, -0.2831, 1.185), (1.408e-18, -0.282, 1.185), (-0.007107, -0.2831, 1.185), (-0.01352, -0.2864, 1.185), (-0.01861, -0.2915, 1.185), (-0.02187, -0.2979, 1.185), (-0.023, -0.305, 1.185), (-0.02187, -0.3121, 1.185), (-0.01861, -0.3185, 1.185), (-0.01352, -0.3236, 1.185), (-0.007107, -0.3269, 1.185), (-4.225e-18, -0.328, 1.185), (0.007107, -0.3269, 1.185), (0.01352, -0.3236, 1.185), (0.01861, -0.3185, 1.185), (0.02187, -0.3121, 1.185)], [], [(0, 1, 21), (0, 21, 20), (1, 2, 22), (1, 22, 21), (2, 3, 23), (2, 23, 22), (3, 4, 24), (3, 24, 23), (4, 5, 25), (4, 25, 24), (5, 6, 26), (5, 26, 25), (6, 7, 27), (6, 27, 26), (7, 8, 28), (7, 28, 27), (8, 9, 29), (8, 29, 28), (9, 10, 30), (9, 30, 29), (10, 11, 31), (10, 31, 30), (11, 12, 32), (11, 32, 31), (12, 13, 33), (12, 33, 32), (13, 14, 34), (13, 34, 33), (14, 15, 35), (14, 35, 34), (15, 16, 36), (15, 36, 35), (16, 17, 37), (16, 37, 36), (17, 18, 38), (17, 38, 37), (18, 19, 39), (18, 39, 38), (19, 0, 20), (19, 20, 39), (20, 21, 41), (20, 41, 40), (21, 22, 42), (21, 42, 41), (22, 23, 43), (22, 43, 42), (23, 24, 44), (23, 44, 43), (24, 25, 45), (24, 45, 44), (25, 26, 46), (25, 46, 45), (26, 27, 47), (26, 47, 46), (27, 28, 48), (27, 48, 47), (28, 29, 49), (28, 49, 48), (29, 30, 50), (29, 50, 49), (30, 31, 51), (30, 51, 50), (31, 32, 52), (31, 52, 51), (32, 33, 53), (32, 53, 52), (33, 34, 54), (33, 54, 53), (34, 35, 55), (34, 55, 54), (35, 36, 56), (35, 56, 55), (36, 37, 57), (36, 57, 56), (37, 38, 58), (37, 58, 57), (38, 39, 59), (38, 59, 58), (39, 20, 40), (39, 40, 59), (40, 41, 61), (40, 61, 60), (41, 42, 62), (41, 62, 61), (42, 43, 63), (42, 63, 62), (43, 44, 64), (43, 64, 63), (44, 45, 65), (44, 65, 64), (45, 46, 66), (45, 66, 65), (46, 47, 67), (46, 67, 66), (47, 48, 68), (47, 68, 67), (48, 49, 69), (48, 69, 68), (49, 50, 70), (49, 70, 69), (50, 51, 71), (50, 71, 70), (51, 52, 72), (51, 72, 71), (52, 53, 73), (52, 73, 72), (53, 54, 74), (53, 74, 73), (54, 55, 75), (54, 75, 74), (55, 56, 76), (55, 76, 75), (56, 57, 77), (56, 77, 76), (57, 58, 78), (57, 78, 77), (58, 59, 79), (58, 79, 78), (59, 40, 60), (59, 60, 79), (60, 61, 1), (60, 1, 0), (61, 62, 2), (61, 2, 1), (62, 63, 3), (62, 3, 2), (63, 64, 4), (63, 4, 3), (64, 65, 5), (64, 5, 4), (65, 66, 6), (65, 6, 5), (66, 67, 7), (66, 7, 6), (67, 68, 8), (67, 8, 7), (68, 69, 9), (68, 9, 8), (69, 70, 10), (69, 10, 9), (70, 71, 11), (70, 11, 10), (71, 72, 12), (71, 12, 11), (72, 73, 13), (72, 13, 12), (73, 74, 14), (73, 14, 13), (74, 75, 15), (74, 15, 14), (75, 76, 16), (75, 16, 15), (76, 77, 17), (76, 17, 16), (77, 78, 18), (77, 18, 17), (78, 79, 19), (78, 19, 18), (79, 60, 0), (79, 0, 19)])
me_wholemastboomclampmesh.polygons.foreach_set('material_index', [2, 2, 2, 2, 2, 2, 2, 2, 2, 2, 2, 2, 2, 2, 2, 2, 2, 2, 2, 2, 2, 2, 2, 2, 2, 2, 2, 2, 2, 2, 2, 2, 2, 2, 2, 2, 2, 2, 2, 2, 2, 2, 2, 2, 2, 2, 2, 2, 2, 2, 2, 2, 2, 2, 2, 2, 2, 2, 2, 2, 2, 2, 2, 2, 2, 2, 2, 2, 2, 2, 2, 2, 2, 2, 2, 2, 2, 2, 2, 2, 2, 2, 2, 2, 2, 2, 2, 2, 2, 2, 2, 2, 2, 2, 2, 2, 2, 2, 2, 2, 2, 2, 2, 2, 2, 2, 2, 2, 2, 2, 2, 2, 2, 2, 2, 2, 2, 2, 2, 2, 2, 2, 2, 2, 2, 2, 2, 2, 2, 2, 2, 2, 2, 2, 2, 2, 2, 2, 2, 2, 2, 2, 2, 2, 2, 2, 2, 2, 2, 2, 2, 2, 2, 2, 2, 2, 2, 2, 2, 2])
me_wholemastboomclampmesh.materials.append(mat_wholewideboard_mutedcoral)
me_wholemastboomclampmesh.materials.append(mat_wholeuppersail_opaqueivory)
me_wholemastboomclampmesh.materials.append(mat_wholemastboomfinandstraps_charcoal)
me_wholemastboomclampmesh.materials.append(mat_wholelowersail_opaqueteal)
me_wholemastboomclampmesh.update()
me_wholetrailingboomclampmesh = bpy.data.meshes.new('WholeTrailingBoomClampMesh')
me_wholetrailingboomclampmesh.from_pydata([(-0.027, 0.9165, 1.125), (0.027, 0.9165, 1.125), (-0.027, 0.9615, 1.125), (0.027, 0.9615, 1.125), (-0.027, 0.9165, 1.175), (0.027, 0.9165, 1.175), (-0.027, 0.9615, 1.175), (0.027, 0.9615, 1.175)], [], [(0, 2, 3), (0, 3, 1), (4, 5, 7), (4, 7, 6), (0, 1, 5), (0, 5, 4), (2, 6, 7), (2, 7, 3), (0, 4, 6), (0, 6, 2), (1, 3, 7), (1, 7, 5)])
me_wholetrailingboomclampmesh.polygons.foreach_set('material_index', [2, 2, 2, 2, 2, 2, 2, 2, 2, 2, 2, 2])
me_wholetrailingboomclampmesh.materials.append(mat_wholewideboard_mutedcoral)
me_wholetrailingboomclampmesh.materials.append(mat_wholeuppersail_opaqueivory)
me_wholetrailingboomclampmesh.materials.append(mat_wholemastboomfinandstraps_charcoal)
me_wholetrailingboomclampmesh.materials.append(mat_wholelowersail_opaqueteal)
me_wholetrailingboomclampmesh.update()
me_wholeopenarchedfootstrap_0mesh = bpy.data.meshes.new('WholeOpenArchedFootStrap_0Mesh')
me_wholeopenarchedfootstrap_0mesh.from_pydata([(-0.145, 0.245, 0.2779), (-0.102, 0.245, 0.2779), (-0.095, 0.245, 0.3369), (-0.065, 0.245, 0.3649), (0.065, 0.245, 0.3649), (0.095, 0.245, 0.3369), (0.102, 0.245, 0.2779), (0.145, 0.245, 0.2779), (0.133, 0.245, 0.3519), (0.09, 0.245, 0.3949), (-0.09, 0.245, 0.3949), (-0.133, 0.245, 0.3519), (-0.145, 0.285, 0.2779), (-0.102, 0.285, 0.2779), (-0.095, 0.285, 0.3369), (-0.065, 0.285, 0.3649), (0.065, 0.285, 0.3649), (0.095, 0.285, 0.3369), (0.102, 0.285, 0.2779), (0.145, 0.285, 0.2779), (0.133, 0.285, 0.3519), (0.09, 0.285, 0.3949), (-0.09, 0.285, 0.3949), (-0.133, 0.285, 0.3519)], [], [(11, 0, 1), (13, 12, 23), (11, 1, 2), (14, 13, 23), (11, 2, 3), (15, 14, 23), (5, 6, 7), (19, 18, 17), (5, 7, 8), (20, 19, 17), (4, 5, 8), (20, 17, 16), (4, 8, 9), (21, 20, 16), (3, 4, 9), (21, 16, 15), (11, 3, 9), (21, 15, 23), (9, 10, 11), (23, 22, 21), (0, 12, 13), (0, 13, 1), (1, 13, 14), (1, 14, 2), (2, 14, 15), (2, 15, 3), (3, 15, 16), (3, 16, 4), (4, 16, 17), (4, 17, 5), (5, 17, 18), (5, 18, 6), (6, 18, 19), (6, 19, 7), (7, 19, 20), (7, 20, 8), (8, 20, 21), (8, 21, 9), (9, 21, 22), (9, 22, 10), (10, 22, 23), (10, 23, 11), (11, 23, 12), (11, 12, 0)])
me_wholeopenarchedfootstrap_0mesh.polygons.foreach_set('material_index', [2, 2, 2, 2, 2, 2, 2, 2, 2, 2, 2, 2, 2, 2, 2, 2, 2, 2, 2, 2, 2, 2, 2, 2, 2, 2, 2, 2, 2, 2, 2, 2, 2, 2, 2, 2, 2, 2, 2, 2, 2, 2, 2, 2])
me_wholeopenarchedfootstrap_0mesh.materials.append(mat_wholewideboard_mutedcoral)
me_wholeopenarchedfootstrap_0mesh.materials.append(mat_wholeuppersail_opaqueivory)
me_wholeopenarchedfootstrap_0mesh.materials.append(mat_wholemastboomfinandstraps_charcoal)
me_wholeopenarchedfootstrap_0mesh.materials.append(mat_wholelowersail_opaqueteal)
me_wholeopenarchedfootstrap_0mesh.update()
me_wholeopenarchedfootstrap_1mesh = bpy.data.meshes.new('WholeOpenArchedFootStrap_1Mesh')
me_wholeopenarchedfootstrap_1mesh.from_pydata([(-0.145, 0.525, 0.3125), (-0.102, 0.525, 0.3125), (-0.095, 0.525, 0.3715), (-0.065, 0.525, 0.3995), (0.065, 0.525, 0.3995), (0.095, 0.525, 0.3715), (0.102, 0.525, 0.3125), (0.145, 0.525, 0.3125), (0.133, 0.525, 0.3865), (0.09, 0.525, 0.4295), (-0.09, 0.525, 0.4295), (-0.133, 0.525, 0.3865), (-0.145, 0.565, 0.3125), (-0.102, 0.565, 0.3125), (-0.095, 0.565, 0.3715), (-0.065, 0.565, 0.3995), (0.065, 0.565, 0.3995), (0.095, 0.565, 0.3715), (0.102, 0.565, 0.3125), (0.145, 0.565, 0.3125), (0.133, 0.565, 0.3865), (0.09, 0.565, 0.4295), (-0.09, 0.565, 0.4295), (-0.133, 0.565, 0.3865)], [], [(11, 0, 1), (13, 12, 23), (11, 1, 2), (14, 13, 23), (11, 2, 3), (15, 14, 23), (5, 6, 7), (19, 18, 17), (5, 7, 8), (20, 19, 17), (4, 5, 8), (20, 17, 16), (4, 8, 9), (21, 20, 16), (3, 4, 9), (21, 16, 15), (11, 3, 9), (21, 15, 23), (9, 10, 11), (23, 22, 21), (0, 12, 13), (0, 13, 1), (1, 13, 14), (1, 14, 2), (2, 14, 15), (2, 15, 3), (3, 15, 16), (3, 16, 4), (4, 16, 17), (4, 17, 5), (5, 17, 18), (5, 18, 6), (6, 18, 19), (6, 19, 7), (7, 19, 20), (7, 20, 8), (8, 20, 21), (8, 21, 9), (9, 21, 22), (9, 22, 10), (10, 22, 23), (10, 23, 11), (11, 23, 12), (11, 12, 0)])
me_wholeopenarchedfootstrap_1mesh.polygons.foreach_set('material_index', [2, 2, 2, 2, 2, 2, 2, 2, 2, 2, 2, 2, 2, 2, 2, 2, 2, 2, 2, 2, 2, 2, 2, 2, 2, 2, 2, 2, 2, 2, 2, 2, 2, 2, 2, 2, 2, 2, 2, 2, 2, 2, 2, 2])
me_wholeopenarchedfootstrap_1mesh.materials.append(mat_wholewideboard_mutedcoral)
me_wholeopenarchedfootstrap_1mesh.materials.append(mat_wholeuppersail_opaqueivory)
me_wholeopenarchedfootstrap_1mesh.materials.append(mat_wholemastboomfinandstraps_charcoal)
me_wholeopenarchedfootstrap_1mesh.materials.append(mat_wholelowersail_opaqueteal)
me_wholeopenarchedfootstrap_1mesh.update()
me_wholeopenarchedfootstrap_2mesh = bpy.data.meshes.new('WholeOpenArchedFootStrap_2Mesh')
me_wholeopenarchedfootstrap_2mesh.from_pydata([(-0.145, 0.795, 0.335), (-0.102, 0.795, 0.335), (-0.095, 0.795, 0.394), (-0.065, 0.795, 0.422), (0.065, 0.795, 0.422), (0.095, 0.795, 0.394), (0.102, 0.795, 0.335), (0.145, 0.795, 0.335), (0.133, 0.795, 0.409), (0.09, 0.795, 0.452), (-0.09, 0.795, 0.452), (-0.133, 0.795, 0.409), (-0.145, 0.835, 0.335), (-0.102, 0.835, 0.335), (-0.095, 0.835, 0.394), (-0.065, 0.835, 0.422), (0.065, 0.835, 0.422), (0.095, 0.835, 0.394), (0.102, 0.835, 0.335), (0.145, 0.835, 0.335), (0.133, 0.835, 0.409), (0.09, 0.835, 0.452), (-0.09, 0.835, 0.452), (-0.133, 0.835, 0.409)], [], [(11, 0, 1), (13, 12, 23), (11, 1, 2), (14, 13, 23), (11, 2, 3), (15, 14, 23), (5, 6, 7), (19, 18, 17), (5, 7, 8), (20, 19, 17), (4, 5, 8), (20, 17, 16), (4, 8, 9), (21, 20, 16), (3, 4, 9), (21, 16, 15), (11, 3, 9), (21, 15, 23), (9, 10, 11), (23, 22, 21), (0, 12, 13), (0, 13, 1), (1, 13, 14), (1, 14, 2), (2, 14, 15), (2, 15, 3), (3, 15, 16), (3, 16, 4), (4, 16, 17), (4, 17, 5), (5, 17, 18), (5, 18, 6), (6, 18, 19), (6, 19, 7), (7, 19, 20), (7, 20, 8), (8, 20, 21), (8, 21, 9), (9, 21, 22), (9, 22, 10), (10, 22, 23), (10, 23, 11), (11, 23, 12), (11, 12, 0)])
me_wholeopenarchedfootstrap_2mesh.polygons.foreach_set('material_index', [2, 2, 2, 2, 2, 2, 2, 2, 2, 2, 2, 2, 2, 2, 2, 2, 2, 2, 2, 2, 2, 2, 2, 2, 2, 2, 2, 2, 2, 2, 2, 2, 2, 2, 2, 2, 2, 2, 2, 2, 2, 2, 2, 2])
me_wholeopenarchedfootstrap_2mesh.materials.append(mat_wholewideboard_mutedcoral)
me_wholeopenarchedfootstrap_2mesh.materials.append(mat_wholeuppersail_opaqueivory)
me_wholeopenarchedfootstrap_2mesh.materials.append(mat_wholemastboomfinandstraps_charcoal)
me_wholeopenarchedfootstrap_2mesh.materials.append(mat_wholelowersail_opaqueteal)
me_wholeopenarchedfootstrap_2mesh.update()

# ---- objects
ob_wholegroundfootwidetailrockerboard = bpy.data.objects.new('WholeGroundFootWideTailRockerBoard', me_wholegroundfootwidetailrockerboardmesh)
ob_wholegroundfootsweptrearfin = bpy.data.objects.new('WholeGroundFootSweptRearFin', me_wholegroundfootsweptrearfinmesh)
ob_wholedeckmastroot = bpy.data.objects.new('WholeDeckMastRoot', me_wholedeckmastrootmesh)
ob_wholecurvedmast = bpy.data.objects.new('WholeCurvedMast', me_wholecurvedmastmesh)
ob_wholeclosedcurvedtriangularsail = bpy.data.objects.new('WholeClosedCurvedTriangularSail', me_wholeclosedcurvedtriangularsailmesh)
ob_wholewishbonearm_left = bpy.data.objects.new('WholeWishboneArm_Left', me_wholewishbonearm_leftmesh)
ob_wholewishbonearm_right = bpy.data.objects.new('WholeWishboneArm_Right', me_wholewishbonearm_rightmesh)
ob_wholemastboomclamp = bpy.data.objects.new('WholeMastBoomClamp', me_wholemastboomclampmesh)
ob_wholetrailingboomclamp = bpy.data.objects.new('WholeTrailingBoomClamp', me_wholetrailingboomclampmesh)
ob_wholeopenarchedfootstrap_0 = bpy.data.objects.new('WholeOpenArchedFootStrap_0', me_wholeopenarchedfootstrap_0mesh)
ob_wholeopenarchedfootstrap_1 = bpy.data.objects.new('WholeOpenArchedFootStrap_1', me_wholeopenarchedfootstrap_1mesh)
ob_wholeopenarchedfootstrap_2 = bpy.data.objects.new('WholeOpenArchedFootStrap_2', me_wholeopenarchedfootstrap_2mesh)

# ---- transforms, parenting, visibility, modifiers, constraints
ob_wholegroundfootwidetailrockerboard.location = (0.0, 0.0, 0.0)
ob_wholegroundfootsweptrearfin.location = (0.0, 0.0, 0.0)
ob_wholedeckmastroot.location = (0.0, 0.0, 0.0)
ob_wholecurvedmast.location = (0.0, 0.0, 0.0)
ob_wholeclosedcurvedtriangularsail.location = (0.0, 0.0, 0.0)
ob_wholewishbonearm_left.location = (0.0, 0.0, 0.0)
ob_wholewishbonearm_right.location = (0.0, 0.0, 0.0)
ob_wholemastboomclamp.location = (0.0, 0.0, 0.0)
ob_wholetrailingboomclamp.location = (0.0, 0.0, 0.0)
ob_wholeopenarchedfootstrap_0.location = (0.0, 0.0, 0.0)
ob_wholeopenarchedfootstrap_1.location = (0.0, 0.0, 0.0)
ob_wholeopenarchedfootstrap_2.location = (0.0, 0.0, 0.0)

# ---- collection membership
scene.collection.objects.link(ob_wholegroundfootwidetailrockerboard)
scene.collection.objects.link(ob_wholegroundfootsweptrearfin)
scene.collection.objects.link(ob_wholedeckmastroot)
scene.collection.objects.link(ob_wholecurvedmast)
scene.collection.objects.link(ob_wholeclosedcurvedtriangularsail)
scene.collection.objects.link(ob_wholewishbonearm_left)
scene.collection.objects.link(ob_wholewishbonearm_right)
scene.collection.objects.link(ob_wholemastboomclamp)
scene.collection.objects.link(ob_wholetrailingboomclamp)
scene.collection.objects.link(ob_wholeopenarchedfootstrap_0)
scene.collection.objects.link(ob_wholeopenarchedfootstrap_1)
scene.collection.objects.link(ob_wholeopenarchedfootstrap_2)

# ---- scene / render settings (as saved in the file)
scene.frame_start = 1; scene.frame_end = 250; scene.frame_set(1)
scene.render.engine = 'CYCLES'
scene.render.resolution_x = 640
scene.render.resolution_y = 640
scene.render.use_compositing = False
scene.cycles.use_denoising = False
scene.cycles.samples = 128
scene.cycles.use_adaptive_sampling = False
bpy.context.view_layer.update()

# ---- added for rendering (the .blend has no active camera and no usable light): camera, sun
cam_auto = bpy.data.cameras.new('AutoCamera')
cam_auto.lens = 50.0
cam_auto.sensor_width = 36.0
cam_auto.clip_end = 1000.0
ob_auto_camera = bpy.data.objects.new('AutoCamera', cam_auto)
scene.collection.objects.link(ob_auto_camera)
ob_auto_camera.location = (3.49633, -4.19559, 4.27813)
ob_auto_camera.rotation_euler = (1.09748, -7.21219e-08, 0.694738)
scene.camera = ob_auto_camera
light_auto_sun = bpy.data.lights.new('AutoSun', 'SUN')
light_auto_sun.energy = 3.0
light_auto_sun.angle = 0.0523599
ob_auto_sun = bpy.data.objects.new('AutoSun', light_auto_sun)
scene.collection.objects.link(ob_auto_sun)
ob_auto_sun.rotation_euler = (0.872665, 0.174533, 0.523599)
bpy.context.view_layer.update()
